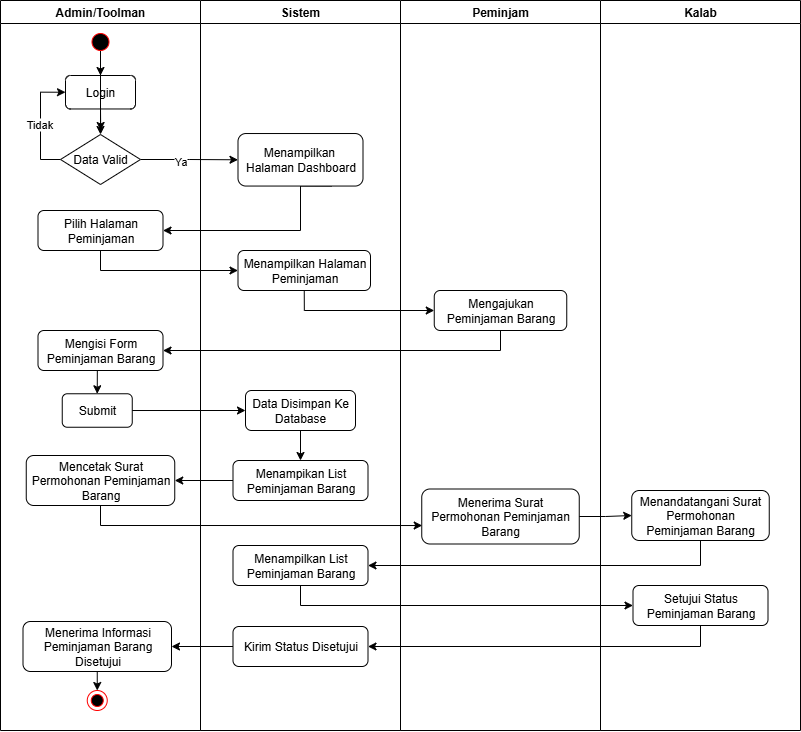

The diagram above was exported from draw.io. Its source (the exported page's mxGraphModel, read from the mxfile embedded in the PNG):
<mxGraphModel dx="-512" dy="1775" grid="1" gridSize="10" guides="1" tooltips="1" connect="1" arrows="1" fold="1" page="1" pageScale="1" pageWidth="850" pageHeight="1100" math="0" shadow="0">
  <root>
    <mxCell id="0" />
    <mxCell id="1" parent="0" />
    <mxCell id="2" value="" style="group" vertex="1" connectable="0" parent="1">
      <mxGeometry x="2719" y="1030" width="800" height="730" as="geometry" />
    </mxCell>
    <mxCell id="3" style="edgeStyle=orthogonalEdgeStyle;rounded=0;orthogonalLoop=1;jettySize=auto;html=1;exitX=0.5;exitY=1;exitDx=0;exitDy=0;entryX=1;entryY=0.5;entryDx=0;entryDy=0;" edge="1" parent="2" source="45" target="8">
      <mxGeometry relative="1" as="geometry" />
    </mxCell>
    <mxCell id="4" value="Peminjam" style="swimlane;whiteSpace=wrap;html=1;container=0;" vertex="1" parent="2">
      <mxGeometry x="400" width="200" height="730" as="geometry" />
    </mxCell>
    <mxCell id="5" value="&lt;font face=&quot;Helvetica&quot;&gt;Menerima Surat Permohonan Peminjaman Barang&lt;/font&gt;" style="rounded=1;whiteSpace=wrap;html=1;fillStyle=auto;fontFamily=Helvetica;container=0;" vertex="1" parent="4">
      <mxGeometry x="21.25" y="488.5" width="157.5" height="55" as="geometry" />
    </mxCell>
    <mxCell id="6" value="Admin/Toolman" style="swimlane;whiteSpace=wrap;html=1;startSize=23;container=0;" vertex="1" parent="2">
      <mxGeometry width="200" height="730" as="geometry" />
    </mxCell>
    <mxCell id="7" value="&lt;font face=&quot;Helvetica&quot;&gt;Mencetak Surat Permohonan Peminjaman Barang&lt;/font&gt;" style="rounded=1;whiteSpace=wrap;html=1;fillStyle=auto;fontFamily=Helvetica;container=0;" vertex="1" parent="6">
      <mxGeometry x="25.75" y="455" width="148.5" height="50" as="geometry" />
    </mxCell>
    <mxCell id="8" value="Mengisi Form Peminjaman Barang" style="rounded=1;whiteSpace=wrap;html=1;fillStyle=auto;fontFamily=Helvetica;container=0;" vertex="1" parent="6">
      <mxGeometry x="37.5" y="330" width="125" height="40" as="geometry" />
    </mxCell>
    <mxCell id="9" value="&lt;font face=&quot;Helvetica&quot;&gt;Submit&lt;/font&gt;" style="rounded=1;whiteSpace=wrap;html=1;fillStyle=auto;fontFamily=Helvetica;container=0;" vertex="1" parent="6">
      <mxGeometry x="61.75" y="393.27" width="70" height="33.47" as="geometry" />
    </mxCell>
    <mxCell id="10" style="edgeStyle=orthogonalEdgeStyle;rounded=0;orthogonalLoop=1;jettySize=auto;html=1;exitX=0.5;exitY=1;exitDx=0;exitDy=0;entryX=0.5;entryY=0;entryDx=0;entryDy=0;" edge="1" parent="6" source="8" target="9">
      <mxGeometry relative="1" as="geometry" />
    </mxCell>
    <mxCell id="11" style="edgeStyle=orthogonalEdgeStyle;rounded=0;orthogonalLoop=1;jettySize=auto;html=1;exitX=0.5;exitY=1;exitDx=0;exitDy=0;entryX=0.5;entryY=0;entryDx=0;entryDy=0;" edge="1" parent="6" source="12" target="13">
      <mxGeometry relative="1" as="geometry" />
    </mxCell>
    <mxCell id="12" value="&lt;font face=&quot;Helvetica&quot;&gt;Menerima Informasi Peminjaman Barang Disetujui&lt;/font&gt;" style="rounded=1;whiteSpace=wrap;html=1;fillStyle=auto;fontFamily=Helvetica;container=0;" vertex="1" parent="6">
      <mxGeometry x="22.5" y="621" width="148.5" height="50" as="geometry" />
    </mxCell>
    <mxCell id="13" value="" style="ellipse;html=1;shape=endState;fillColor=#000000;strokeColor=#ff0000;container=0;" vertex="1" parent="6">
      <mxGeometry x="86.75" y="690" width="20" height="20" as="geometry" />
    </mxCell>
    <mxCell id="14" value="Sistem" style="swimlane;whiteSpace=wrap;html=1;container=0;" vertex="1" parent="2">
      <mxGeometry x="200" width="200" height="730" as="geometry" />
    </mxCell>
    <mxCell id="15" value="&lt;font face=&quot;Helvetica&quot;&gt;Data Disimpan Ke Database&lt;/font&gt;" style="rounded=1;whiteSpace=wrap;html=1;fillStyle=auto;fontFamily=Helvetica;container=0;" vertex="1" parent="14">
      <mxGeometry x="45" y="390" width="110" height="40" as="geometry" />
    </mxCell>
    <mxCell id="16" value="&lt;font face=&quot;Helvetica&quot;&gt;Menampikan List Peminjaman Barang&lt;/font&gt;" style="rounded=1;whiteSpace=wrap;html=1;fillStyle=auto;fontFamily=Helvetica;container=0;" vertex="1" parent="14">
      <mxGeometry x="32.5" y="460" width="135" height="40" as="geometry" />
    </mxCell>
    <mxCell id="17" style="edgeStyle=orthogonalEdgeStyle;rounded=0;orthogonalLoop=1;jettySize=auto;html=1;exitX=0.5;exitY=1;exitDx=0;exitDy=0;entryX=0.5;entryY=0;entryDx=0;entryDy=0;" edge="1" parent="14" source="15" target="16">
      <mxGeometry relative="1" as="geometry" />
    </mxCell>
    <mxCell id="18" value="&lt;font face=&quot;Helvetica&quot;&gt;Menampilkan List Peminjaman Barang&lt;/font&gt;" style="rounded=1;whiteSpace=wrap;html=1;fillStyle=auto;fontFamily=Helvetica;container=0;" vertex="1" parent="14">
      <mxGeometry x="32.5" y="545" width="135" height="40" as="geometry" />
    </mxCell>
    <mxCell id="19" value="&lt;font face=&quot;Helvetica&quot;&gt;Kirim Status Disetujui&lt;/font&gt;" style="rounded=1;whiteSpace=wrap;html=1;fillStyle=auto;fontFamily=Helvetica;container=0;" vertex="1" parent="14">
      <mxGeometry x="32.5" y="626" width="135" height="40" as="geometry" />
    </mxCell>
    <mxCell id="20" value="Kalab" style="swimlane;whiteSpace=wrap;html=1;container=0;" vertex="1" parent="2">
      <mxGeometry x="600" width="200" height="730" as="geometry" />
    </mxCell>
    <mxCell id="21" value="&lt;font face=&quot;Helvetica&quot;&gt;Setujui Status Peminjaman Barang&lt;/font&gt;" style="rounded=1;whiteSpace=wrap;html=1;fillStyle=auto;fontFamily=Helvetica;container=0;" vertex="1" parent="20">
      <mxGeometry x="32.5" y="585" width="135" height="40" as="geometry" />
    </mxCell>
    <mxCell id="22" value="&lt;font face=&quot;Helvetica&quot;&gt;Menandatangani Surat Permohonan Peminjaman Barang&lt;/font&gt;" style="rounded=1;whiteSpace=wrap;html=1;fillStyle=auto;fontFamily=Helvetica;container=0;" vertex="1" parent="20">
      <mxGeometry x="31.25" y="490" width="137.5" height="50" as="geometry" />
    </mxCell>
    <mxCell id="23" style="edgeStyle=orthogonalEdgeStyle;rounded=0;orthogonalLoop=1;jettySize=auto;html=1;exitX=0.5;exitY=1;exitDx=0;exitDy=0;entryX=0.003;entryY=0.664;entryDx=0;entryDy=0;entryPerimeter=0;" edge="1" parent="2" source="7" target="5">
      <mxGeometry relative="1" as="geometry" />
    </mxCell>
    <mxCell id="24" style="edgeStyle=orthogonalEdgeStyle;rounded=0;orthogonalLoop=1;jettySize=auto;html=1;exitX=1;exitY=0.5;exitDx=0;exitDy=0;entryX=0;entryY=0.5;entryDx=0;entryDy=0;" edge="1" parent="2" source="9" target="15">
      <mxGeometry relative="1" as="geometry" />
    </mxCell>
    <mxCell id="25" style="edgeStyle=orthogonalEdgeStyle;rounded=0;orthogonalLoop=1;jettySize=auto;html=1;exitX=0;exitY=0.5;exitDx=0;exitDy=0;entryX=1;entryY=0.5;entryDx=0;entryDy=0;" edge="1" parent="2" source="16" target="7">
      <mxGeometry relative="1" as="geometry" />
    </mxCell>
    <mxCell id="26" style="edgeStyle=orthogonalEdgeStyle;rounded=0;orthogonalLoop=1;jettySize=auto;html=1;exitX=0;exitY=0.5;exitDx=0;exitDy=0;entryX=1;entryY=0.5;entryDx=0;entryDy=0;" edge="1" parent="2" source="19" target="12">
      <mxGeometry relative="1" as="geometry" />
    </mxCell>
    <mxCell id="27" style="edgeStyle=orthogonalEdgeStyle;rounded=0;orthogonalLoop=1;jettySize=auto;html=1;exitX=0.5;exitY=1;exitDx=0;exitDy=0;entryX=0;entryY=0.5;entryDx=0;entryDy=0;" edge="1" parent="2" source="18" target="21">
      <mxGeometry relative="1" as="geometry" />
    </mxCell>
    <mxCell id="28" style="edgeStyle=orthogonalEdgeStyle;rounded=0;orthogonalLoop=1;jettySize=auto;html=1;exitX=0.5;exitY=1;exitDx=0;exitDy=0;entryX=1;entryY=0.5;entryDx=0;entryDy=0;" edge="1" parent="2" source="21" target="19">
      <mxGeometry relative="1" as="geometry" />
    </mxCell>
    <mxCell id="29" style="edgeStyle=orthogonalEdgeStyle;rounded=0;orthogonalLoop=1;jettySize=auto;html=1;exitX=1;exitY=0.5;exitDx=0;exitDy=0;entryX=0;entryY=0.5;entryDx=0;entryDy=0;" edge="1" parent="2" source="5" target="22">
      <mxGeometry relative="1" as="geometry" />
    </mxCell>
    <mxCell id="30" style="edgeStyle=orthogonalEdgeStyle;rounded=0;orthogonalLoop=1;jettySize=auto;html=1;exitX=0.5;exitY=1;exitDx=0;exitDy=0;entryX=1;entryY=0.5;entryDx=0;entryDy=0;" edge="1" parent="2" source="22" target="18">
      <mxGeometry relative="1" as="geometry" />
    </mxCell>
    <mxCell id="31" style="edgeStyle=orthogonalEdgeStyle;rounded=0;orthogonalLoop=1;jettySize=auto;html=1;exitX=0.59;exitY=-0.066;exitDx=0;exitDy=0;entryX=0.5;entryY=0;entryDx=0;entryDy=0;exitPerimeter=0;" edge="1" parent="2" target="37">
      <mxGeometry relative="1" as="geometry">
        <mxPoint x="100" y="50" as="sourcePoint" />
      </mxGeometry>
    </mxCell>
    <mxCell id="32" style="edgeStyle=orthogonalEdgeStyle;rounded=0;orthogonalLoop=1;jettySize=auto;html=1;exitX=1;exitY=0.5;exitDx=0;exitDy=0;entryX=0;entryY=0.5;entryDx=0;entryDy=0;" edge="1" parent="2" source="40" target="42">
      <mxGeometry relative="1" as="geometry" />
    </mxCell>
    <mxCell id="33" value="Ya" style="edgeLabel;html=1;align=center;verticalAlign=middle;resizable=0;points=[];container=0;" vertex="1" connectable="0" parent="32">
      <mxGeometry x="-0.2027" y="-2" relative="1" as="geometry">
        <mxPoint as="offset" />
      </mxGeometry>
    </mxCell>
    <mxCell id="34" style="edgeStyle=orthogonalEdgeStyle;rounded=0;orthogonalLoop=1;jettySize=auto;html=1;exitX=0.75;exitY=1;exitDx=0;exitDy=0;entryX=1;entryY=0.5;entryDx=0;entryDy=0;" edge="1" parent="2" source="42" target="41">
      <mxGeometry relative="1" as="geometry">
        <Array as="points">
          <mxPoint x="300" y="186" />
          <mxPoint x="300" y="230" />
        </Array>
      </mxGeometry>
    </mxCell>
    <mxCell id="35" style="edgeStyle=orthogonalEdgeStyle;rounded=0;orthogonalLoop=1;jettySize=auto;html=1;exitX=0.5;exitY=1;exitDx=0;exitDy=0;entryX=0;entryY=0.5;entryDx=0;entryDy=0;" edge="1" parent="2" source="41" target="44">
      <mxGeometry relative="1" as="geometry" />
    </mxCell>
    <mxCell id="36" style="edgeStyle=orthogonalEdgeStyle;rounded=0;orthogonalLoop=1;jettySize=auto;html=1;exitX=0.5;exitY=1;exitDx=0;exitDy=0;" edge="1" parent="2" source="37">
      <mxGeometry relative="1" as="geometry">
        <mxPoint x="100.19999999999982" y="130" as="targetPoint" />
      </mxGeometry>
    </mxCell>
    <mxCell id="37" value="&lt;font face=&quot;Helvetica&quot;&gt;Login&lt;/font&gt;" style="rounded=1;whiteSpace=wrap;html=1;fillStyle=auto;fontFamily=Helvetica;container=0;" vertex="1" parent="2">
      <mxGeometry x="65" y="75" width="70" height="33.47" as="geometry" />
    </mxCell>
    <mxCell id="38" style="edgeStyle=orthogonalEdgeStyle;rounded=0;orthogonalLoop=1;jettySize=auto;html=1;exitX=0;exitY=0.5;exitDx=0;exitDy=0;entryX=0;entryY=0.5;entryDx=0;entryDy=0;" edge="1" parent="2" source="40" target="37">
      <mxGeometry relative="1" as="geometry" />
    </mxCell>
    <mxCell id="39" value="Tidak" style="edgeLabel;html=1;align=center;verticalAlign=middle;resizable=0;points=[];container=0;" vertex="1" connectable="0" parent="38">
      <mxGeometry x="-0.0122" y="1" relative="1" as="geometry">
        <mxPoint as="offset" />
      </mxGeometry>
    </mxCell>
    <mxCell id="40" value="Data Valid" style="rhombus;whiteSpace=wrap;html=1;container=0;" vertex="1" parent="2">
      <mxGeometry x="60" y="134" width="80" height="50" as="geometry" />
    </mxCell>
    <mxCell id="41" value="Pilih Halaman Peminjaman" style="rounded=1;whiteSpace=wrap;html=1;fillStyle=auto;fontFamily=Helvetica;container=0;" vertex="1" parent="2">
      <mxGeometry x="37.5" y="210" width="125" height="40" as="geometry" />
    </mxCell>
    <mxCell id="42" value="&lt;font face=&quot;Helvetica&quot;&gt;Menampilkan&amp;nbsp;&lt;/font&gt;&lt;div&gt;&lt;font face=&quot;Helvetica&quot;&gt;Halaman Dashboard&lt;/font&gt;&lt;/div&gt;" style="rounded=1;whiteSpace=wrap;html=1;fillStyle=auto;fontFamily=Helvetica;container=0;" vertex="1" parent="2">
      <mxGeometry x="237.5" y="133.02999999999997" width="125" height="52.52" as="geometry" />
    </mxCell>
    <mxCell id="43" style="edgeStyle=orthogonalEdgeStyle;rounded=0;orthogonalLoop=1;jettySize=auto;html=1;exitX=0.5;exitY=1;exitDx=0;exitDy=0;entryX=0;entryY=0.5;entryDx=0;entryDy=0;" edge="1" parent="2" source="44" target="45">
      <mxGeometry relative="1" as="geometry" />
    </mxCell>
    <mxCell id="44" value="Menampilkan Halaman Peminjaman" style="rounded=1;whiteSpace=wrap;html=1;fillStyle=auto;fontFamily=Helvetica;container=0;" vertex="1" parent="2">
      <mxGeometry x="237.5" y="250" width="132.5" height="40" as="geometry" />
    </mxCell>
    <mxCell id="45" value="Mengajukan Peminjaman Barang" style="rounded=1;whiteSpace=wrap;html=1;fillStyle=auto;fontFamily=Helvetica;container=0;" vertex="1" parent="2">
      <mxGeometry x="433.75" y="290" width="132.5" height="40" as="geometry" />
    </mxCell>
    <mxCell id="46" value="" style="edgeStyle=orthogonalEdgeStyle;rounded=0;orthogonalLoop=1;jettySize=auto;html=1;" edge="1" parent="2" source="47" target="40">
      <mxGeometry relative="1" as="geometry" />
    </mxCell>
    <mxCell id="47" value="" style="ellipse;html=1;shape=startState;fillColor=#000000;strokeColor=#ff0000;container=0;" vertex="1" parent="2">
      <mxGeometry x="87.5" y="29" width="25" height="25" as="geometry" />
    </mxCell>
  </root>
</mxGraphModel>